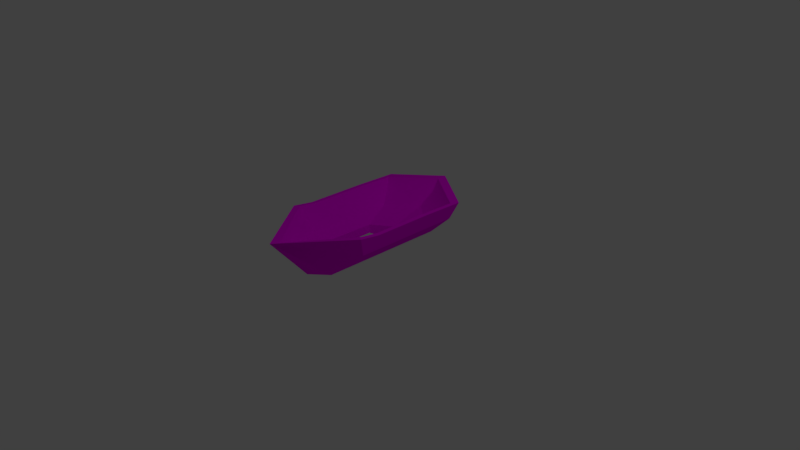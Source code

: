 # Source: canoe.blend  (saved by Blender 2.79.0; exported with 4.5.12 LTS)
import bpy
from mathutils import Matrix  # noqa: F401  (used for matrix-valued properties, if any)

bpy.ops.wm.read_factory_settings(use_empty=True)
scene = bpy.context.scene
scene.name = 'Scene'

# ---- collections
col_collection_1 = bpy.data.collections.new('Collection 1'); scene.collection.children.link(col_collection_1)

# ---- images (referenced by path relative to the original .blend; pixels are not part of the script)
import os
ASSET_DIR = os.environ.get("B2B_ASSET_DIR", "")  # directory of the original .blend (textures are referenced by path, not embedded)
HERE = os.path.dirname(os.path.abspath(__file__))  # packed textures are extracted next to this script under _unpacked/

def load_image(name, relpath, width, height, colorspace="sRGB"):
    """Load a texture the original file referenced (path relative to the .blend, or extracted next to this script)."""
    p = next((c for c in (os.path.join(HERE, relpath), os.path.join(ASSET_DIR, relpath)) if relpath and os.path.exists(c)), "")
    if p:
        img = bpy.data.images.load(p, check_existing=True)
        img.name = name
    else:  # same state as the original file: an image datablock whose file is absent (Cycles renders it pink)
        img = bpy.data.images.new(name, width, height)
        img.source = "FILE"
        img.filepath = "//" + (relpath or name)
    img.colorspace_settings.name = colorspace
    return img
img_worn_wood_planks_png = load_image('Worn Wood Planks.PNG', 'Worn Wood Planks.PNG', 1024, 1024, 'sRGB')

# ---- materials (node trees are filled in below, after node groups)
mat_lambert1 = bpy.data.materials.new('lambert1')
mat_lambert1.alpha_threshold = 0.0
mat_lambert1.diffuse_color = (0.5, 0.5, 0.5, 1.0)
mat_lambert1.roughness = 0.5

# ---- material node trees
mat_lambert1.use_nodes = True; mat_lambert1.node_tree.nodes.clear()
_N = mat_lambert1.node_tree.nodes; _L = mat_lambert1.node_tree.links
n0 = _N.new('ShaderNodeOutputMaterial'); n0.name = 'Material Output'; n0.location = (300, 300)
n1 = _N.new('ShaderNodeBsdfDiffuse'); n1.name = 'Diffuse BSDF'; n1.location = (10, 300)
n2 = _N.new('ShaderNodeTexImage'); n2.name = 'Image Texture'; n2.location = (-180, 300)
n2.width = 140
n2.image = img_worn_wood_planks_png
_L.new(n1.outputs[0], n0.inputs[0])
_L.new(n2.outputs[0], n1.inputs[0])
n0.is_active_output = True

# ---- world
world_world = bpy.data.worlds.new('World'); scene.world = world_world
world_world.color = (0.05088, 0.05088, 0.05088)
world_world.use_sun_shadow = False
world_world.sun_shadow_jitter_overblur = 0.0
world_world.cycles.sampling_method = 'MANUAL'

# ---- cameras
cam_camera = bpy.data.cameras.new('Camera')
cam_camera.clip_end = 100.0
cam_camera.lens = 35.0
cam_camera.sensor_width = 32.0
cam_camera.sensor_height = 18.0
cam_camera.ortho_scale = 7.314
cam_camera.dof.focus_distance = 0.0

# ---- lights
light_lamp = bpy.data.lights.new('Lamp', 'POINT')
light_lamp.transmission_factor = 0.0
light_lamp.cutoff_distance = 30.0
light_lamp.energy = 100.0
light_lamp.shadow_buffer_clip_start = 1.001
light_lamp.shadow_soft_size = 0.1
light_lamp.shadow_maximum_resolution = 0.006
light_lamp.use_absolute_resolution = True

# ---- meshes
me_untitled = bpy.data.meshes.new('Untitled')
me_untitled.from_pydata([(-63.69, -96.22, 14.31), (-55.16, -88.44, 50.0), (-26.24, -84.72, 93.43), (-1.303, -100.0, 100.0), (26.24, -84.72, 93.43), (55.16, -88.44, 50.0), (63.69, -96.22, 14.31), (-63.69, 68.84, 5.953), (-55.16, 58.36, 50.0), (-26.24, 84.72, 93.43), (-1.303, 100.0, 100.0), (26.24, 84.72, 93.43), (55.16, 58.36, 50.0), (63.69, 68.84, 5.953), (-0.7993, -137.5, 6.827), (-0.7993, 151.3, 6.827), (63.69, -37.98, 12.31), (55.16, -37.98, 50.0), (26.24, -55.13, 93.43), (-1.303, -65.07, 100.0), (-26.24, -55.13, 93.43), (-55.16, -37.98, 50.0), (-63.69, -37.98, 12.31), (63.69, -0.3473, 12.31), (55.16, -0.3473, 50.0), (26.24, -22.92, 93.43), (-1.303, -37.87, 100.0), (-26.24, -22.92, 93.43), (-55.16, -0.3473, 50.0), (-63.69, -0.3473, 12.31), (63.69, 40.41, 12.31), (55.16, 40.41, 50.0), (26.24, 58.66, 93.43), (-1.303, 84.6, 100.0), (-26.24, 58.66, 93.43), (-55.16, 40.41, 50.0), (-63.69, 40.41, 12.31), (-57.98, -86.24, 13.94), (-57.98, -33.22, 12.12), (57.98, -86.24, 13.94), (57.98, -33.22, 12.12), (-0.7277, -123.8, 7.123), (-57.98, 64.02, 6.328), (-0.7277, 137.3, 12.48), (57.98, 64.02, 6.328), (57.98, 1.033, 12.12), (-57.98, 1.033, 12.12), (57.98, 38.13, 12.12), (-57.98, 38.13, 12.12), (-52.57, -78.7, 36.61), (-53.31, -29.33, 34.98), (52.59, -78.69, 36.61), (53.31, -29.33, 34.98), (-0.6546, -114.1, 30.24), (-52.97, 62.98, 29.27), (-0.6789, 134.3, 30.33), (52.97, 62.99, 29.27), (53.01, 2.058, 34.98), (-53.01, 2.058, 34.98), (52.1, 38.76, 34.65), (-52.1, 38.76, 34.65), (-41.0, -62.0, 58.57), (-42.14, -22.01, 57.54), (41.05, -61.97, 58.58), (42.14, -22.01, 57.54), (-0.5216, -90.43, 52.88), (-41.94, 56.28, 52.52), (-0.562, 122.5, 53.62), (41.95, 56.27, 52.52), (41.77, 4.246, 57.52), (-41.77, 4.246, 57.52), (40.81, 36.7, 57.03), (-40.81, 36.7, 57.03), (-26.98, -23.7, 75.66), (26.99, -23.87, 75.66), (-0.7489, -44.03, 75.87), (-25.84, 54.93, 72.87), (-0.7627, 79.66, 76.12), (25.85, 54.93, 72.87)], [], [(0, 1, 22), (22, 1, 21), (2, 20, 1), (1, 20, 21), (3, 19, 2), (2, 19, 20), (3, 4, 19), (19, 4, 18), (4, 5, 18), (18, 5, 17), (6, 16, 5), (5, 16, 17), (1, 0, 14), (2, 1, 14), (3, 2, 14), (4, 3, 14), (5, 4, 14), (6, 5, 14), (7, 8, 15), (8, 9, 15), (9, 10, 15), (10, 11, 15), (11, 12, 15), (12, 13, 15), (17, 16, 24), (24, 16, 23), (18, 17, 25), (25, 17, 24), (25, 26, 18), (18, 26, 19), (19, 26, 20), (20, 26, 27), (20, 27, 21), (21, 27, 28), (22, 21, 29), (29, 21, 28), (24, 23, 31), (31, 23, 30), (25, 24, 32), (32, 24, 31), (27, 34, 28), (28, 34, 35), (29, 28, 36), (36, 28, 35), (31, 30, 12), (12, 30, 13), (31, 12, 32), (32, 12, 11), (32, 11, 33), (33, 11, 10), (34, 33, 9), (9, 33, 10), (35, 34, 8), (8, 34, 9), (35, 8, 36), (36, 8, 7), (0, 22, 37), (37, 22, 38), (6, 39, 16), (16, 39, 40), (14, 0, 41), (41, 0, 37), (14, 41, 6), (6, 41, 39), (15, 43, 7), (7, 43, 42), (15, 13, 43), (43, 13, 44), (16, 40, 23), (23, 40, 45), (22, 29, 38), (38, 29, 46), (30, 23, 47), (47, 23, 45), (36, 48, 29), (29, 48, 46), (13, 30, 44), (44, 30, 47), (7, 42, 36), (36, 42, 48), (37, 38, 49), (49, 38, 50), (39, 51, 40), (40, 51, 52), (41, 37, 53), (53, 37, 49), (41, 53, 39), (39, 53, 51), (42, 43, 54), (54, 43, 55), (44, 56, 43), (43, 56, 55), (40, 52, 45), (45, 52, 57), (38, 46, 50), (50, 46, 58), (45, 57, 47), (47, 57, 59), (46, 48, 58), (58, 48, 60), (44, 47, 56), (56, 47, 59), (42, 54, 48), (48, 54, 60), (49, 50, 61), (61, 50, 62), (51, 63, 52), (52, 63, 64), (53, 49, 65), (65, 49, 61), (53, 65, 51), (51, 65, 63), (55, 67, 54), (54, 67, 66), (55, 56, 67), (67, 56, 68), (52, 64, 57), (57, 64, 69), (50, 58, 62), (62, 58, 70), (57, 69, 59), (59, 69, 71), (58, 60, 70), (70, 60, 72), (56, 59, 68), (68, 59, 71), (54, 66, 60), (60, 66, 72), (61, 62, 73), (64, 63, 74), (65, 61, 75), (75, 61, 73), (65, 75, 63), (63, 75, 74), (67, 77, 66), (66, 77, 76), (67, 68, 77), (77, 68, 78), (69, 64, 74), (62, 70, 73), (71, 69, 74), (70, 72, 73), (68, 71, 78), (78, 71, 74), (66, 76, 72), (72, 76, 73), (32, 78, 25), (25, 78, 74), (34, 27, 76), (76, 27, 73), (26, 75, 27), (27, 75, 73), (33, 34, 77), (77, 34, 76), (33, 77, 32), (32, 77, 78), (26, 25, 75), (75, 25, 74)])
me_untitled.polygons.foreach_set('use_smooth', [True] * 158)
_k = set([(0, 1), (0, 14), (0, 22), (0, 37), (1, 2), (1, 21), (2, 3), (2, 20), (3, 4), (3, 19), (4, 5), (4, 18), (5, 6), (5, 17), (6, 14), (6, 16), (6, 39), (7, 8), (7, 15), (7, 36), (7, 42), (8, 9), (8, 35), (9, 10), (9, 34), (10, 11), (10, 33), (11, 12), (11, 32), (12, 13), (12, 31), (13, 15), (13, 30), (13, 44), (14, 41), (15, 43), (16, 23), (16, 40), (17, 24), (18, 25), (19, 26), (20, 27), (21, 28), (22, 29), (22, 38), (23, 30), (24, 31), (25, 26), (25, 32), (25, 74), (26, 27), (26, 75), (27, 34), (27, 73), (28, 35), (29, 36), (30, 47), (32, 33), (32, 78), (33, 34), (33, 77), (34, 76), (36, 48), (37, 38), (37, 41), (37, 49), (38, 46), (39, 40), (39, 41), (39, 51), (40, 45), (41, 53), (42, 43), (42, 48), (42, 54), (43, 44), (43, 55), (44, 47), (44, 56), (45, 47), (46, 48), (49, 61), (51, 63), (53, 65), (54, 66), (55, 67), (56, 68), (61, 62), (61, 65), (61, 73), (62, 70), (62, 73), (63, 64), (63, 65), (63, 74), (64, 69), (64, 74), (65, 75), (66, 67), (66, 72), (66, 76), (67, 68), (67, 77), (68, 71), (68, 78), (69, 71), (69, 74), (70, 72), (70, 73), (71, 74), (72, 73), (73, 75), (73, 76), (74, 75), (74, 78), (76, 77), (77, 78)])
me_untitled.attributes.new('sharp_edge', 'BOOLEAN', 'EDGE').data.foreach_set('value', [ (min(e.vertices), max(e.vertices)) in _k for e in me_untitled.edges])
_uv = me_untitled.uv_layers.new(name='map1')
_uv.uv.foreach_set('vector', [1.082, 0.2424, 1.102, 0.3313, 0.9437, 0.2452, 0.9437, 0.2452, 1.102, 0.3313, 0.9827, 0.3383, 1.263, 0.07492, 1.172, 0.07492, 1.274, -0.00673, 1.274, -0.00673, 1.172, 0.07492, 1.119, -0.00673, 1.38, 0.1679, 1.273, 0.1679, 1.334, 0.09848, 1.334, 0.09848, 1.273, 0.1679, 1.243, 0.09848, 1.38, 0.1679, 1.334, 0.2441, 1.273, 0.1679, 1.273, 0.1679, 1.334, 0.2441, 1.243, 0.2441, 0.7489, 0.491, 0.8077, 0.6213, 0.6792, 0.4957, 0.6792, 0.4957, 0.8077, 0.6213, 0.6887, 0.6293, 0.8371, 0.7214, 0.6996, 0.7361, 0.8077, 0.6213, 0.8077, 0.6213, 0.6996, 0.7361, 0.6887, 0.6293, 1.165, 0.3842, 1.157, 0.2935, 1.375, 0.2441, 1.225, 0.4849, 1.165, 0.3842, 1.375, 0.2441, 1.311, 0.491, 1.225, 0.4849, 1.375, 0.2441, 0.3251, 0.1183, 0.243, 0.1488, 0.1293, -0.1309, 0.3564, -0.02333, 0.3251, 0.1183, 0.1293, -0.1309, 0.3424, -0.1337, 0.3564, -0.02333, 0.1293, -0.1309, 1.316, 0.8666, 1.315, 0.9881, 1.006, 0.8666, 1.315, 0.9881, 1.193, 1.107, 1.006, 0.8666, 1.193, 1.107, 1.103, 1.124, 1.006, 0.8666, 0.2606, 0.491, 0.3496, 0.5179, 0.126, 0.7547, 0.3496, 0.5179, 0.4617, 0.6446, 0.126, 0.7547, 0.4617, 0.6446, 0.4468, 0.7704, 0.126, 0.7547, 0.6887, 0.6293, 0.6996, 0.7361, 0.6, 0.6353, 0.6, 0.6353, 0.6996, 0.7361, 0.6109, 0.742, 0.6792, 0.4957, 0.6887, 0.6293, 0.6033, 0.5008, 0.6033, 0.5008, 0.6887, 0.6293, 0.6, 0.6353, 1.144, 0.2441, 1.19, 0.1679, 1.243, 0.2441, 1.243, 0.2441, 1.19, 0.1679, 1.273, 0.1679, 1.273, 0.1679, 1.19, 0.1679, 1.243, 0.09848, 1.243, 0.09848, 1.19, 0.1679, 1.144, 0.09848, 1.172, 0.07492, 1.073, 0.07492, 1.119, -0.00673, 1.119, -0.00673, 1.073, 0.07492, 1.003, -0.00673, 0.9437, 0.2452, 0.9827, 0.3383, 0.855, 0.2504, 0.855, 0.2504, 0.9827, 0.3383, 0.894, 0.3436, 0.6, 0.6353, 0.6109, 0.742, 0.504, 0.6417, 0.504, 0.6417, 0.6109, 0.742, 0.5148, 0.7485, 0.6033, 0.5008, 0.6, 0.6353, 0.411, 0.5138, 0.411, 0.5138, 0.6, 0.6353, 0.504, 0.6417, 1.073, 0.07492, 0.8222, 0.07492, 1.003, -0.00673, 1.003, -0.00673, 0.8222, 0.07492, 0.8783, -0.00673, 0.855, 0.2504, 0.894, 0.3436, 0.7589, 0.2561, 0.7589, 0.2561, 0.894, 0.3436, 0.7979, 0.3493, 0.504, 0.6417, 0.5148, 0.7485, 0.4617, 0.6446, 0.4617, 0.6446, 0.5148, 0.7485, 0.4468, 0.7704, 0.504, 0.6417, 0.4617, 0.6446, 0.411, 0.5138, 0.411, 0.5138, 0.4617, 0.6446, 0.3496, 0.5179, 0.8931, 0.2441, 0.8131, 0.2441, 0.8135, 0.1679, 0.8135, 0.1679, 0.8131, 0.2441, 0.7662, 0.1679, 0.8931, 0.09848, 0.8135, 0.1679, 0.8131, 0.09848, 0.8131, 0.09848, 0.8135, 0.1679, 0.7662, 0.1679, 0.8783, -0.00673, 0.8222, 0.07492, 0.8231, -0.00673, 0.8231, -0.00673, 0.8222, 0.07492, 0.7422, 0.07492, 0.7979, 0.3493, 0.7556, 0.3518, 0.7589, 0.2561, 0.7589, 0.2561, 0.7556, 0.3518, 0.6879, 0.2432, 0.8789, 1.124, 0.7021, 1.124, 0.8485, 1.108, 0.8485, 1.108, 0.7021, 1.124, 0.6875, 1.108, 0.8769, 0.7704, 0.8467, 0.7863, 0.7, 0.7705, 0.7, 0.7705, 0.8467, 0.7863, 0.6857, 0.7864, 1.006, 0.9485, 0.8789, 1.124, 0.9647, 0.9484, 0.9647, 0.9484, 0.8789, 1.124, 0.8485, 1.108, 1.006, 0.9485, 0.9647, 0.9484, 0.8769, 0.7704, 0.8769, 0.7704, 0.9647, 0.9484, 0.8467, 0.7863, 0.126, 0.9498, 0.1667, 0.95, 0.3787, 1.124, 0.3787, 1.124, 0.1667, 0.95, 0.3932, 1.108, 0.126, 0.9498, 0.3767, 0.7704, 0.1667, 0.95, 0.1667, 0.95, 0.3767, 0.7704, 0.3914, 0.7863, 0.7, 0.7705, 0.6857, 0.7864, 0.5853, 0.7707, 0.5853, 0.7707, 0.6857, 0.7864, 0.5813, 0.7865, 0.7021, 1.124, 0.5873, 1.124, 0.6875, 1.108, 0.6875, 1.108, 0.5873, 1.124, 0.5831, 1.108, 0.4611, 0.7708, 0.5853, 0.7707, 0.4681, 0.7867, 0.4681, 0.7867, 0.5853, 0.7707, 0.5813, 0.7865, 0.4631, 1.124, 0.47, 1.108, 0.5873, 1.124, 0.5873, 1.124, 0.47, 1.108, 0.5831, 1.108, 0.3767, 0.7704, 0.4611, 0.7708, 0.3914, 0.7863, 0.3914, 0.7863, 0.4611, 0.7708, 0.4681, 0.7867, 0.3787, 1.124, 0.3932, 1.108, 0.4631, 1.124, 0.4631, 1.124, 0.3932, 1.108, 0.47, 1.108, 0.3269, 0.1034, 0.4517, 0.08707, 0.3321, 0.162, 0.3321, 0.162, 0.4517, 0.08707, 0.4498, 0.1472, 0.126, 0.4275, 0.1523, 0.3654, 0.2504, 0.4475, 0.2504, 0.4475, 0.1523, 0.3654, 0.2666, 0.3843, 0.126, 0.07186, 0.3269, 0.1034, 0.1469, 0.1332, 0.1469, 0.1332, 0.3269, 0.1034, 0.3321, 0.162, 1.349, -0.04613, 1.323, 0.01647, 1.135, -0.04613, 1.135, -0.04613, 1.323, 0.01647, 1.127, 0.01683, 1.049, 0.01683, 0.7662, 0.01428, 1.035, -0.04479, 1.035, -0.04479, 0.7662, 0.01428, 0.7684, -0.03477, 0.4787, 0.491, 0.484, 0.426, 0.7662, 0.4679, 0.7662, 0.4679, 0.484, 0.426, 0.7574, 0.4185, 0.2504, 0.4475, 0.2666, 0.3843, 0.3306, 0.4573, 0.3306, 0.4573, 0.2666, 0.3843, 0.3407, 0.3931, 0.4517, 0.08707, 0.5322, 0.07977, 0.4498, 0.1472, 0.4498, 0.1472, 0.5322, 0.07977, 0.523, 0.1404, 0.3306, 0.4573, 0.3407, 0.3931, 0.4175, 0.4679, 0.4175, 0.4679, 0.3407, 0.3931, 0.4285, 0.404, 0.5322, 0.07977, 0.6195, 0.07186, 0.523, 0.1404, 0.523, 0.1404, 0.6195, 0.07186, 0.6075, 0.1314, 0.4787, 0.491, 0.4175, 0.4679, 0.484, 0.426, 0.484, 0.426, 0.4175, 0.4679, 0.4285, 0.404, 1.049, 0.01683, 1.035, -0.04479, 1.102, 0.002177, 0.6195, 0.07186, 0.6666, 0.1118, 0.6075, 0.1314, 0.3321, 0.162, 0.4498, 0.1472, 0.3468, 0.2145, 0.3468, 0.2145, 0.4498, 0.1472, 0.4432, 0.2035, 0.1523, 0.3654, 0.2123, 0.305, 0.2666, 0.3843, 0.2666, 0.3843, 0.2123, 0.305, 0.3038, 0.3198, 1.346, 0.7065, 1.165, 0.7704, 1.278, 0.6669, 1.278, 0.6669, 1.165, 0.7704, 1.135, 0.7154, 1.346, 0.7065, 1.278, 0.6669, 1.345, 0.5284, 1.345, 0.5284, 1.278, 0.6669, 1.276, 0.5265, 0.7684, -0.03477, 0.7878, -0.09834, 1.035, -0.04479, 1.035, -0.04479, 0.7878, -0.09834, 1.019, -0.1051, 0.7574, 0.4185, 0.484, 0.426, 0.7274, 0.3518, 0.7274, 0.3518, 0.484, 0.426, 0.488, 0.3557, 0.2666, 0.3843, 0.3038, 0.3198, 0.3407, 0.3931, 0.3407, 0.3931, 0.3038, 0.3198, 0.3661, 0.3272, 0.4498, 0.1472, 0.523, 0.1404, 0.4432, 0.2035, 0.4432, 0.2035, 0.523, 0.1404, 0.5042, 0.1977, 0.3407, 0.3931, 0.3661, 0.3272, 0.4285, 0.404, 0.4285, 0.404, 0.3661, 0.3272, 0.444, 0.3373, 0.523, 0.1404, 0.6075, 0.1314, 0.5042, 0.1977, 1.127, -0.1161, 1.083, -0.0581, 1.057, -0.1161, 0.484, 0.426, 0.4285, 0.404, 0.488, 0.3557, 0.488, 0.3557, 0.4285, 0.404, 0.444, 0.3373, 1.035, -0.04479, 1.019, -0.1051, 1.083, -0.0581, 1.083, -0.0581, 1.019, -0.1051, 1.057, -0.1161, 1.135, 0.7154, 1.032, 0.6562, 1.056, 0.6218, 0.3038, 0.3198, 0.2123, 0.305, 0.3279, 0.2629, 1.278, 0.6669, 1.135, 0.7154, 1.152, 0.5929, 1.152, 0.5929, 1.135, 0.7154, 1.056, 0.6218, 1.278, 0.6669, 1.152, 0.5929, 1.276, 0.5265, 1.276, 0.5265, 1.152, 0.5929, 1.149, 0.4979, 0.6704, -0.06825, 0.5654, -0.0117, 0.4312, -0.06825, 0.4312, -0.0117, 0.5888, -0.0117, 0.4872, 0.02284, 0.7274, 0.3518, 0.488, 0.3557, 0.6254, 0.2783, 0.6254, 0.2783, 0.488, 0.3557, 0.515, 0.2924, 0.3661, 0.3272, 0.3038, 0.3198, 0.3279, 0.2629, 1.032, 0.6562, 0.9669, 0.6148, 1.056, 0.6218, 0.444, 0.3373, 0.3661, 0.3272, 0.3279, 0.2629, 0.9669, 0.6148, 0.8869, 0.5624, 1.056, 0.6218, 0.488, 0.3557, 0.444, 0.3373, 0.515, 0.2924, 0.515, 0.2924, 0.444, 0.3373, 0.3279, 0.2629, 0.8371, 0.5353, 0.8608, 0.4979, 0.8869, 0.5624, 0.8869, 0.5624, 0.8608, 0.4979, 1.056, 0.6218, 0.521, 0.2377, 0.515, 0.2924, 0.3299, 0.2145, 0.3299, 0.2145, 0.515, 0.2924, 0.3279, 0.2629, 1.006, 0.8005, 1.199, 0.8036, 1.007, 0.8567, 1.007, 0.8567, 1.199, 0.8036, 1.192, 0.8515, 1.285, 0.8005, 1.29, 0.8666, 1.199, 0.8036, 1.199, 0.8036, 1.29, 0.8666, 1.192, 0.8515, 0.6295, 0.04491, 0.5213, 0.07186, 0.5888, -0.0117, 0.5888, -0.0117, 0.5213, 0.07186, 0.4872, 0.02284, 0.6358, 0.2145, 0.6254, 0.2783, 0.521, 0.2377, 0.521, 0.2377, 0.6254, 0.2783, 0.515, 0.2924, 0.7337, 0.07186, 0.6372, 0.06562, 0.7337, 0.003942, 0.7337, 0.003942, 0.6372, 0.06562, 0.6295, 0.01673])
me_untitled.materials.append(mat_lambert1)
me_untitled.use_remesh_preserve_volume = False
me_untitled.use_remesh_preserve_attributes = False
me_untitled.use_mirror_vertex_groups = False
me_untitled.update()
me_untitled.normals_split_custom_set([tuple(v) for v in zip(*[iter([-0.9741, 0.004165, 0.2261, -0.9741, 0.004201, 0.2262, -0.9746, 0.002367, 0.2239, -0.9746, 0.002367, 0.2239, -0.9741, 0.004201, 0.2262, -0.9746, 0.002419, 0.2239, -0.8324, 0.0, 0.5542, -0.8324, 0.0, 0.5542, -0.8324, 0.0, 0.5542, -0.8324, 0.0, 0.5542, -0.8324, 0.0, 0.5542, -0.8324, 0.0, 0.5542, -0.2547, 0.0, 0.967, -0.2547, 0.0, 0.967, -0.2547, 0.0, 0.967, -0.2547, 0.0, 0.967, -0.2547, 0.0, 0.967, -0.2547, 0.0, 0.967, 0.232, 0.0, 0.9727, 0.232, 0.0, 0.9727, 0.232, 0.0, 0.9727, 0.232, 0.0, 0.9727, 0.232, 0.0, 0.9727, 0.232, 0.0, 0.9727, 0.8324, 0.0, 0.5542, 0.8324, 0.0, 0.5542, 0.8324, 0.0, 0.5542, 0.8324, 0.0, 0.5542, 0.8324, 0.0, 0.5542, 0.8324, 0.0, 0.5542, 0.9741, 0.004166, 0.2261, 0.9746, 0.002396, 0.2239, 0.9741, 0.004201, 0.2262, 0.9741, 0.004201, 0.2262, 0.9746, 0.002396, 0.2239, 0.9746, 0.002419, 0.2239, -0.4616, -0.8167, 0.3462, -0.4989, -0.8143, 0.2967, 0.002941, -0.9243, 0.3817, -0.4993, -0.7974, 0.339, -0.4616, -0.8167, 0.3462, 0.002941, -0.9243, 0.3817, -0.001563, -0.9278, 0.3731, -0.4993, -0.7974, 0.339, 0.002941, -0.9243, 0.3817, 0.478, -0.8085, 0.3432, -0.001563, -0.9278, 0.3731, 0.002941, -0.9243, 0.3817, 0.4551, -0.8216, 0.3432, 0.478, -0.8085, 0.3432, 0.002941, -0.9243, 0.3817, 0.4902, -0.8199, 0.2958, 0.4551, -0.8216, 0.3432, 0.002941, -0.9243, 0.3817, -0.7634, 0.5793, 0.2857, -0.7891, 0.569, 0.2312, 0.001226, 0.9206, 0.3906, -0.7891, 0.569, 0.2312, -0.7374, 0.6226, 0.2619, 0.001226, 0.9206, 0.3906, -0.7374, 0.6226, 0.2619, -0.002264, 0.876, 0.4822, 0.001226, 0.9206, 0.3906, -0.002264, 0.876, 0.4822, 0.7221, 0.6388, 0.2655, 0.001226, 0.9206, 0.3906, 0.7221, 0.6388, 0.2655, 0.7839, 0.5777, 0.2274, 0.001226, 0.9206, 0.3906, 0.7839, 0.5777, 0.2274, 0.7561, 0.5884, 0.2865, 0.001226, 0.9206, 0.3906, 0.9746, 0.002419, 0.2239, 0.9746, 0.002396, 0.2239, 0.9753, 0.0, 0.2208, 0.9753, 0.0, 0.2208, 0.9746, 0.002396, 0.2239, 0.9753, 0.0, 0.2208, 0.8324, 0.0, 0.5542, 0.8324, 0.0, 0.5542, 0.8324, 0.0, 0.5542, 0.8324, 0.0, 0.5542, 0.8324, 0.0, 0.5542, 0.8324, 0.0, 0.5542, 0.232, 0.0, 0.9727, 0.232, 0.0, 0.9727, 0.232, 0.0, 0.9727, 0.232, 0.0, 0.9727, 0.232, 0.0, 0.9727, 0.232, 0.0, 0.9727, -0.2547, 0.0, 0.967, -0.2547, 0.0, 0.967, -0.2547, 0.0, 0.967, -0.2547, 0.0, 0.967, -0.2547, 0.0, 0.967, -0.2547, 0.0, 0.967, -0.8324, 0.0, 0.5542, -0.8324, 0.0, 0.5542, -0.8324, 0.0, 0.5542, -0.8324, 0.0, 0.5542, -0.8324, 0.0, 0.5542, -0.8324, 0.0, 0.5542, -0.9746, 0.002367, 0.2239, -0.9746, 0.002419, 0.2239, -0.9753, 0.0, 0.2208, -0.9753, 0.0, 0.2208, -0.9746, 0.002419, 0.2239, -0.9753, 0.0, 0.2208, 0.9753, 0.0, 0.2208, 0.9753, 0.0, 0.2208, 0.9763, 0.01074, 0.216, 0.9763, 0.01074, 0.216, 0.9753, 0.0, 0.2208, 0.9764, 0.01163, 0.2155, 0.8324, 0.0, 0.5542, 0.8324, 0.0, 0.5542, 0.8324, 0.0, 0.5542, 0.8324, 0.0, 0.5542, 0.8324, 0.0, 0.5542, 0.8324, 0.0, 0.5542, -0.8324, 0.0, 0.5542, -0.8324, 0.0, 0.5542, -0.8324, 0.0, 0.5542, -0.8324, 0.0, 0.5542, -0.8324, 0.0, 0.5542, -0.8324, 0.0, 0.5542, -0.9753, 0.0, 0.2208, -0.9753, 0.0, 0.2208, -0.9764, 0.01158, 0.2156, -0.9764, 0.01158, 0.2156, -0.9753, 0.0, 0.2208, -0.9763, 0.01074, 0.216, 0.9763, 0.01074, 0.216, 0.9764, 0.01163, 0.2155, 0.9778, 0.02851, 0.2078, 0.9778, 0.02851, 0.2078, 0.9764, 0.01163, 0.2155, 0.9778, 0.02851, 0.2078, 0.8324, 0.0, 0.5542, 0.8324, 0.0, 0.5542, 0.8324, 0.0, 0.5542, 0.8324, 0.0, 0.5542, 0.8324, 0.0, 0.5542, 0.8324, 0.0, 0.5542, 0.232, 0.0, 0.9727, 0.232, 0.0, 0.9727, 0.232, 0.0, 0.9727, 0.232, 0.0, 0.9727, 0.232, 0.0, 0.9727, 0.232, 0.0, 0.9727, -0.2547, 0.0, 0.967, -0.2547, 0.0, 0.967, -0.2547, 0.0, 0.967, -0.2547, 0.0, 0.967, -0.2547, 0.0, 0.967, -0.2547, 0.0, 0.967, -0.8324, 0.0, 0.5542, -0.8324, 0.0, 0.5542, -0.8324, 0.0, 0.5542, -0.8324, 0.0, 0.5542, -0.8324, 0.0, 0.5542, -0.8324, 0.0, 0.5542, -0.9763, 0.01074, 0.216, -0.9778, 0.02851, 0.2078, -0.9764, 0.01158, 0.2156, -0.9764, 0.01158, 0.2156, -0.9778, 0.02851, 0.2078, -0.9778, 0.02851, 0.2078, -0.005679, -0.0343, -0.9994, -0.005678, -0.0343, -0.9994, -0.005678, -0.0343, -0.9994, -0.005678, -0.0343, -0.9994, -0.005678, -0.0343, -0.9994, -0.005678, -0.0343, -0.9994, 0.005679, -0.0343, -0.9994, 0.005679, -0.0343, -0.9994, 0.005678, -0.0343, -0.9994, 0.005678, -0.0343, -0.9994, 0.005679, -0.0343, -0.9994, 0.005678, -0.0343, -0.9994, -0.1039, 0.0221, -0.9943, -0.1039, 0.0221, -0.9943, -0.1039, 0.0221, -0.9943, -0.1039, 0.0221, -0.9943, -0.1039, 0.0221, -0.9943, -0.1039, 0.0221, -0.9943, 0.102, 0.02103, -0.9946, 0.102, 0.02103, -0.9946, 0.102, 0.02103, -0.9946, 0.102, 0.02103, -0.9946, 0.102, 0.02103, -0.9946, 0.102, 0.02103, -0.9946, 0.3138, -0.2003, -0.9281, 0.3139, -0.2004, -0.9281, 0.3139, -0.2003, -0.9281, 0.3139, -0.2003, -0.9281, 0.3139, -0.2004, -0.9281, 0.3139, -0.2003, -0.9281, -0.3105, -0.2039, -0.9285, -0.3105, -0.2038, -0.9285, -0.3105, -0.2038, -0.9285, -0.3105, -0.2038, -0.9285, -0.3105, -0.2038, -0.9285, -0.3105, -0.2038, -0.9285, 0.03423, 0.0, -0.9994, 0.03423, 0.0, -0.9994, 0.03423, 0.0, -0.9994, 0.03423, 0.0, -0.9994, 0.03423, 0.0, -0.9994, 0.03423, 0.0, -0.9994, -0.03423, 0.0, -0.9994, -0.03423, 0.0, -0.9994, -0.03423, 0.0, -0.9994, -0.03423, 0.0, -0.9994, -0.03423, 0.0, -0.9994, -0.03423, 0.0, -0.9994, 0.03423, 0.0, -0.9994, 0.03423, 0.0, -0.9994, 0.03423, 0.0, -0.9994, 0.03423, 0.0, -0.9994, 0.03423, 0.0, -0.9994, 0.03423, 0.0, -0.9994, -0.03423, 0.0, -0.9994, -0.03423, 0.0, -0.9994, -0.03423, 0.0, -0.9994, -0.03423, 0.0, -0.9994, -0.03423, 0.0, -0.9994, -0.03423, 0.0, -0.9994, 0.1195, -0.2168, -0.9689, 0.1195, -0.2168, -0.9689, 0.1195, -0.2168, -0.9689, 0.1195, -0.2168, -0.9689, 0.1195, -0.2168, -0.9689, 0.1195, -0.2168, -0.9689, -0.1195, -0.2168, -0.9689, -0.1195, -0.2168, -0.9689, -0.1195, -0.2168, -0.9689, -0.1195, -0.2168, -0.9689, -0.1195, -0.2168, -0.9689, -0.1195, -0.2168, -0.9689, 0.9764, -0.0001961, -0.2161, 0.9772, -0.001693, -0.2125, 0.9538, 0.001602, -0.3006, 0.9538, 0.001602, -0.3006, 0.9772, -0.001693, -0.2125, 0.9427, -0.0009621, -0.3335, -0.9765, -0.0003753, -0.2156, -0.954, 0.001238, -0.2999, -0.9772, -0.001815, -0.2122, -0.9772, -0.001815, -0.2122, -0.954, 0.001238, -0.2999, -0.9429, -0.001256, -0.3331, 0.4886, 0.7957, -0.358, 0.4886, 0.7957, -0.358, 0.4468, 0.7517, -0.485, 0.4468, 0.7517, -0.485, 0.4886, 0.7957, -0.358, 0.4257, 0.7278, -0.5377, -0.4801, 0.8011, -0.3574, -0.439, 0.7565, -0.4847, -0.4801, 0.8011, -0.3575, -0.4801, 0.8011, -0.3575, -0.439, 0.7565, -0.4847, -0.4185, 0.7327, -0.5367, 0.7909, -0.5916, -0.1564, 0.7909, -0.5916, -0.1564, 0.7835, -0.557, -0.2754, 0.7835, -0.557, -0.2754, 0.7909, -0.5916, -0.1564, 0.785, -0.5615, -0.2617, -0.7837, -0.6015, -0.1547, -0.777, -0.567, -0.2734, -0.7837, -0.6015, -0.1546, -0.7837, -0.6015, -0.1546, -0.777, -0.567, -0.2734, -0.7784, -0.5715, -0.2598, -0.9772, -0.001815, -0.2122, -0.9429, -0.001256, -0.3331, -0.9756, -0.00891, -0.2194, -0.9756, -0.00891, -0.2194, -0.9429, -0.001256, -0.3331, -0.9425, -0.01474, -0.3339, 0.9772, -0.001693, -0.2125, 0.9756, -0.00891, -0.2194, 0.9427, -0.0009621, -0.3335, 0.9427, -0.0009621, -0.3335, 0.9756, -0.00891, -0.2194, 0.9425, -0.01472, -0.334, -0.9756, -0.00891, -0.2194, -0.9425, -0.01474, -0.3339, -0.9723, -0.02247, -0.2325, -0.9723, -0.02247, -0.2325, -0.9425, -0.01474, -0.3339, -0.9375, -0.03269, -0.3464, 0.9756, -0.00891, -0.2194, 0.9723, -0.02242, -0.2325, 0.9425, -0.01472, -0.334, 0.9425, -0.01472, -0.334, 0.9723, -0.02242, -0.2325, 0.9375, -0.03269, -0.3465, -0.9718, -0.03513, -0.2331, -0.9723, -0.02247, -0.2325, -0.9493, -0.04432, -0.3113, -0.9493, -0.04432, -0.3113, -0.9723, -0.02247, -0.2325, -0.9375, -0.03269, -0.3464, 0.9718, -0.03503, -0.233, 0.9493, -0.04426, -0.3113, 0.9723, -0.02242, -0.2325, 0.9723, -0.02242, -0.2325, 0.9493, -0.04426, -0.3113, 0.9375, -0.03269, -0.3465, 0.9538, 0.001602, -0.3006, 0.9427, -0.0009621, -0.3335, 0.8894, 0.005048, -0.4571, 0.8894, 0.005048, -0.4571, 0.9427, -0.0009621, -0.3335, 0.8927, -0.00236, -0.4506, -0.954, 0.001238, -0.2999, -0.8899, 0.004371, -0.4562, -0.9429, -0.001256, -0.3331, -0.9429, -0.001256, -0.3331, -0.8899, 0.004371, -0.4562, -0.893, -0.002738, -0.4501, 0.4468, 0.7517, -0.485, 0.4257, 0.7278, -0.5377, 0.3567, 0.6444, -0.6764, 0.3567, 0.6444, -0.6764, 0.4257, 0.7278, -0.5377, 0.3567, 0.6442, -0.6766, -0.439, 0.7565, -0.4847, -0.3504, 0.6481, -0.6761, -0.4185, 0.7327, -0.5367, -0.4185, 0.7327, -0.5367, -0.3504, 0.6481, -0.6761, -0.3504, 0.6479, -0.6764, 0.785, -0.5615, -0.2617, 0.7645, -0.5148, -0.3879, 0.7835, -0.557, -0.2754, 0.7835, -0.557, -0.2754, 0.7645, -0.5148, -0.3879, 0.7645, -0.5148, -0.3879, -0.7784, -0.5715, -0.2598, -0.777, -0.567, -0.2734, -0.7586, -0.5245, -0.3865, -0.7586, -0.5245, -0.3865, -0.777, -0.567, -0.2734, -0.7586, -0.5245, -0.3865, -0.9429, -0.001256, -0.3331, -0.893, -0.002738, -0.4501, -0.9425, -0.01474, -0.3339, -0.9425, -0.01474, -0.3339, -0.893, -0.002738, -0.4501, -0.8948, -0.02149, -0.4459, 0.9427, -0.0009621, -0.3335, 0.9425, -0.01472, -0.334, 0.8927, -0.00236, -0.4506, 0.8927, -0.00236, -0.4506, 0.9425, -0.01472, -0.334, 0.8947, -0.02143, -0.4461, -0.9425, -0.01474, -0.3339, -0.8948, -0.02149, -0.4459, -0.9375, -0.03269, -0.3464, -0.9375, -0.03269, -0.3464, -0.8948, -0.02149, -0.4459, -0.8931, -0.0393, -0.4481, 0.9425, -0.01472, -0.334, 0.9375, -0.03269, -0.3465, 0.8947, -0.02143, -0.4461, 0.8947, -0.02143, -0.4461, 0.9375, -0.03269, -0.3465, 0.8931, -0.03931, -0.4481, -0.9493, -0.04432, -0.3113, -0.9375, -0.03269, -0.3464, -0.8921, -0.06012, -0.4478, -0.8921, -0.06012, -0.4478, -0.9375, -0.03269, -0.3464, -0.8931, -0.0393, -0.4481, 0.9493, -0.04426, -0.3113, 0.892, -0.06024, -0.448, 0.9375, -0.03269, -0.3465, 0.9375, -0.03269, -0.3465, 0.892, -0.06024, -0.448, 0.8931, -0.03931, -0.4481, 0.7673, 0.005132, -0.6413, 0.7673, 0.005132, -0.6413, 0.7673, 0.005132, -0.6413, -0.7674, 0.004165, -0.6412, -0.7674, 0.004165, -0.6412, -0.7674, 0.004165, -0.6412, 0.2112, 0.3897, -0.8964, 0.2112, 0.3896, -0.8964, 0.2112, 0.3897, -0.8964, 0.2112, 0.3897, -0.8964, 0.2112, 0.3896, -0.8964, 0.2112, 0.3897, -0.8964, -0.2034, 0.3912, -0.8975, -0.2034, 0.3912, -0.8975, -0.2034, 0.3913, -0.8975, -0.2034, 0.3913, -0.8975, -0.2034, 0.3912, -0.8975, -0.2034, 0.3912, -0.8976, 0.6189, -0.4207, -0.6633, 0.6189, -0.4207, -0.6632, 0.6189, -0.4207, -0.6632, 0.6189, -0.4207, -0.6632, 0.6189, -0.4207, -0.6632, 0.6189, -0.4207, -0.6632, -0.6052, -0.4279, -0.6713, -0.6052, -0.428, -0.6712, -0.6052, -0.4279, -0.6713, -0.6052, -0.4279, -0.6713, -0.6052, -0.428, -0.6712, -0.6052, -0.4279, -0.6713, -0.7666, -0.01131, -0.6421, -0.7666, -0.01131, -0.6421, -0.7666, -0.01131, -0.6421, 0.7665, -0.0112, -0.6422, 0.7665, -0.0112, -0.6422, 0.7665, -0.0112, -0.6422, -0.7498, -0.03223, -0.6608, -0.7498, -0.03223, -0.6608, -0.7498, -0.03223, -0.6608, 0.7498, -0.03221, -0.6609, 0.7498, -0.03221, -0.6609, 0.7498, -0.03221, -0.6609, -0.7535, -0.04864, -0.6557, -0.7535, -0.04865, -0.6557, -0.7535, -0.04866, -0.6556, -0.7535, -0.04866, -0.6556, -0.7535, -0.04865, -0.6557, -0.7535, -0.04862, -0.6557, 0.7535, -0.04871, -0.6557, 0.7535, -0.04873, -0.6557, 0.7535, -0.04873, -0.6557, 0.7535, -0.04873, -0.6557, 0.7535, -0.04873, -0.6557, 0.7535, -0.04874, -0.6557, -0.9999, -0.007271, -0.008118, -0.9999, -0.007274, -0.008134, -0.9999, -0.007282, -0.008151, -0.9999, -0.007282, -0.008151, -0.9999, -0.007274, -0.008134, -0.9999, -0.007276, -0.008138, 0.9999, -0.007234, -0.007842, 0.9999, -0.007228, -0.007826, 0.9999, -0.007228, -0.00782, 0.9999, -0.007228, -0.00782, 0.9999, -0.007228, -0.007826, 0.9999, -0.00723, -0.007827, 0.5745, 0.8071, -0.1362, 0.5745, 0.8071, -0.1362, 0.5745, 0.8071, -0.1361, 0.5745, 0.8071, -0.1361, 0.5745, 0.8071, -0.1362, 0.5745, 0.8071, -0.1361, 0.6883, -0.7092, 0.1528, 0.6883, -0.7092, 0.1528, 0.6883, -0.7092, 0.1528, 0.6883, -0.7092, 0.1528, 0.6883, -0.7092, 0.1528, 0.6883, -0.7092, 0.1528, -0.6625, -0.7356, 0.1413, -0.6625, -0.7356, 0.1413, -0.6625, -0.7356, 0.1413, -0.6625, -0.7356, 0.1413, -0.6625, -0.7356, 0.1413, -0.6625, -0.7356, 0.1413, -0.5431, 0.8249, -0.1568, -0.5431, 0.8249, -0.1568, -0.5431, 0.8249, -0.1568, -0.5431, 0.8249, -0.1568, -0.5431, 0.8249, -0.1568, -0.5431, 0.8249, -0.1569])] * 3)])

# ---- objects
ob_canoe = bpy.data.objects.new('canoe', me_untitled)
ob_lamp = bpy.data.objects.new('Lamp', light_lamp)
ob_camera = bpy.data.objects.new('Camera', cam_camera)

# ---- transforms, parenting, visibility, modifiers, constraints
ob_canoe.location = (0.01316, 0.0, 0.7316)
ob_canoe.rotation_euler = (-3.142, -0.0, 0.0)
ob_canoe.scale = (0.01, 0.01, 0.006436)
ob_canoe.color = (0.8, 0.8, 0.8, 1.0)
ob_canoe.lineart.crease_threshold = 0.0
ob_lamp.location = (4.076, 1.005, 5.904)
ob_lamp.rotation_euler = (0.6503, 0.05522, 1.866)
ob_lamp.lock_rotations_4d = False
ob_lamp.empty_display_type = 'ARROWS'
ob_lamp.color = (0.0, 0.0, 0.0, 0.0)
ob_lamp.lineart.crease_threshold = 0.0
ob_camera.location = (7.481, -6.508, 5.344)
ob_camera.rotation_euler = (1.109, 0.0, 0.8149)
ob_camera.lock_rotations_4d = False
ob_camera.empty_display_type = 'ARROWS'
ob_camera.color = (0.0, 0.0, 0.0, 0.0)
ob_camera.display_type = 'WIRE'
ob_camera.lineart.crease_threshold = 0.0

# ---- collection membership
col_collection_1.objects.link(ob_canoe)
col_collection_1.objects.link(ob_lamp)
col_collection_1.objects.link(ob_camera)

# ---- scene / render settings (as saved in the file)
scene.camera = ob_camera
scene.frame_start = 1; scene.frame_end = 250; scene.frame_set(1)
scene.render.engine = 'CYCLES'
scene.render.resolution_percentage = 50
scene.render.dither_intensity = 0.0
scene.cycles.use_denoising = False
scene.cycles.samples = 128
scene.cycles.sampling_pattern = 'TABULATED_SOBOL'
scene.cycles.use_adaptive_sampling = False
scene.cycles.use_light_tree = False
scene.cycles.blur_glossy = 0.0
scene.cycles.sample_clamp_indirect = 0.0
scene.view_settings.view_transform = 'Standard'
bpy.context.view_layer.update()

